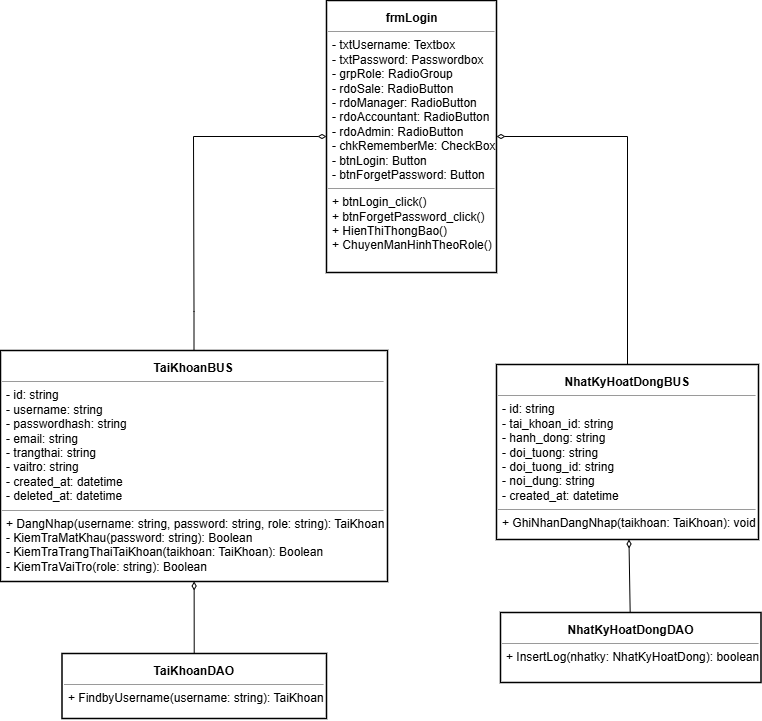

The diagram above was exported from draw.io. Its source (the exported page's mxGraphModel, read from the mxfile embedded in the PNG):
<mxGraphModel dx="1685" dy="1101" grid="0" gridSize="10" guides="1" tooltips="1" connect="1" arrows="1" fold="1" page="0" pageScale="1" pageWidth="850" pageHeight="1100" math="0" shadow="0">
  <root>
    <mxCell id="0" />
    <mxCell id="1" parent="0" />
    <mxCell id="1gpwjNDpAPV5miRcDW6P-1" parent="1" style="whiteSpace=wrap;html=1;align=left;verticalAlign=top;strokeColor=#000000;strokeWidth=1.5;fillColor=#ffffff;" value="&lt;p style=&quot;margin:0px;margin-top:4px;text-align:center;&quot;&gt;&lt;b&gt;frmLogin&lt;/b&gt;&lt;/p&gt;&lt;hr size=&quot;1&quot;&gt;&lt;p style=&quot;margin:0px;margin-left:4px;&quot;&gt;- txtUsername: Textbox&lt;/p&gt;&lt;p style=&quot;margin:0px;margin-left:4px;&quot;&gt;- txtPassword: Passwordbox&lt;/p&gt;&lt;p style=&quot;margin:0px;margin-left:4px;&quot;&gt;- grpRole: RadioGroup&lt;/p&gt;&lt;p style=&quot;margin:0px;margin-left:4px;&quot;&gt;- rdoSale: RadioButton&lt;/p&gt;&lt;p style=&quot;margin:0px;margin-left:4px;&quot;&gt;- rdoManager: RadioButton&lt;/p&gt;&lt;p style=&quot;margin:0px;margin-left:4px;&quot;&gt;- rdoAccountant: RadioButton&lt;/p&gt;&lt;p style=&quot;margin:0px;margin-left:4px;&quot;&gt;- rdoAdmin: RadioButton&lt;/p&gt;&lt;p style=&quot;margin:0px;margin-left:4px;&quot;&gt;- chkRememberMe: CheckBox&lt;/p&gt;&lt;p style=&quot;margin:0px;margin-left:4px;&quot;&gt;- btnLogin: Button&lt;/p&gt;&lt;p style=&quot;margin:0px;margin-left:4px;&quot;&gt;- btnForgetPassword: Button&lt;/p&gt;&lt;hr size=&quot;1&quot;&gt;&lt;p style=&quot;margin:0px;margin-left:4px;&quot;&gt;+ btnLogin_click()&lt;/p&gt;&lt;p style=&quot;margin:0px;margin-left:4px;&quot;&gt;+ btnForgetPassword_click()&lt;/p&gt;&lt;p style=&quot;margin:0px;margin-left:4px;&quot;&gt;+ HienThiThongBao()&lt;/p&gt;&lt;p style=&quot;margin:0px;margin-left:4px;&quot;&gt;+ ChuyenManHinhTheoRole()&lt;/p&gt;" vertex="1">
      <mxGeometry height="272" width="170" x="238" y="-372" as="geometry" />
    </mxCell>
    <mxCell id="1gpwjNDpAPV5miRcDW6P-2" parent="1" style="whiteSpace=wrap;html=1;align=left;verticalAlign=top;strokeColor=#000000;strokeWidth=1.5;fillColor=#ffffff;" value="&lt;p style=&quot;margin:0px;margin-top:4px;text-align:center;&quot;&gt;&lt;b&gt;TaiKhoanBUS&lt;/b&gt;&lt;/p&gt;&lt;hr size=&quot;1&quot;&gt;&lt;p style=&quot;margin:0px;margin-left:4px;&quot;&gt;- id: string&lt;/p&gt;&lt;p style=&quot;margin:0px;margin-left:4px;&quot;&gt;- username: string&lt;/p&gt;&lt;p style=&quot;margin:0px;margin-left:4px;&quot;&gt;- passwordhash: string&lt;/p&gt;&lt;p style=&quot;margin:0px;margin-left:4px;&quot;&gt;- email: string&lt;/p&gt;&lt;p style=&quot;margin:0px;margin-left:4px;&quot;&gt;- trangthai: string&lt;/p&gt;&lt;p style=&quot;margin:0px;margin-left:4px;&quot;&gt;- vaitro: string&lt;/p&gt;&lt;p style=&quot;margin:0px;margin-left:4px;&quot;&gt;- created_at: datetime&lt;/p&gt;&lt;p style=&quot;margin:0px;margin-left:4px;&quot;&gt;- deleted_at: datetime&lt;/p&gt;&lt;hr size=&quot;1&quot;&gt;&lt;p style=&quot;margin:0px;margin-left:4px;&quot;&gt;+ DangNhap(username: string, password: string, role: string): TaiKhoan&lt;/p&gt;&lt;p style=&quot;margin:0px;margin-left:4px;&quot;&gt;- KiemTraMatKhau(password: string): Boolean&lt;/p&gt;&lt;p style=&quot;margin:0px;margin-left:4px;&quot;&gt;- KiemTraTrangThaiTaiKhoan(taikhoan: TaiKhoan): Boolean&lt;/p&gt;&lt;p style=&quot;margin:0px;margin-left:4px;&quot;&gt;- KiemTraVaiTro(role: string): Boolean&lt;/p&gt;" vertex="1">
      <mxGeometry height="231" width="387" x="-88" y="-22" as="geometry" />
    </mxCell>
    <mxCell id="1gpwjNDpAPV5miRcDW6P-3" parent="1" style="whiteSpace=wrap;html=1;align=left;verticalAlign=top;strokeColor=#000000;strokeWidth=1.5;fillColor=#ffffff;" value="&lt;p style=&quot;margin:0px;margin-top:4px;text-align:center;&quot;&gt;&lt;b&gt;TaiKhoanDAO&lt;/b&gt;&lt;/p&gt;&lt;hr size=&quot;1&quot;&gt;&lt;p style=&quot;margin:0px;margin-left:4px;&quot;&gt;+ FindbyUsername(username: string): TaiKhoan&lt;/p&gt;&lt;p style=&quot;margin:0px;margin-left:4px;&quot;&gt;&lt;br&gt;&lt;/p&gt;" vertex="1">
      <mxGeometry height="65" width="264.5" x="-26.5" y="281" as="geometry" />
    </mxCell>
    <mxCell id="1gpwjNDpAPV5miRcDW6P-4" parent="1" style="whiteSpace=wrap;html=1;align=left;verticalAlign=top;strokeColor=#000000;strokeWidth=1.5;fillColor=#ffffff;" value="&lt;p style=&quot;margin:0px;margin-top:4px;text-align:center;&quot;&gt;&lt;b&gt;NhatKyHoatDongDAO&lt;/b&gt;&lt;/p&gt;&lt;hr size=&quot;1&quot;&gt;&lt;p style=&quot;margin:0px;margin-left:4px;&quot;&gt;+ InsertLog(nhatky: NhatKyHoatDong): boolean&lt;/p&gt;" vertex="1">
      <mxGeometry height="70" width="260.5" x="412" y="240" as="geometry" />
    </mxCell>
    <mxCell id="1gpwjNDpAPV5miRcDW6P-5" edge="1" parent="1" source="1gpwjNDpAPV5miRcDW6P-3" style="endArrow=diamondThin;html=1;rounded=0;endFill=0;" target="1gpwjNDpAPV5miRcDW6P-2" value="">
      <mxGeometry height="50" relative="1" width="50" as="geometry">
        <mxPoint x="325" y="192" as="sourcePoint" />
        <mxPoint x="375" y="142" as="targetPoint" />
      </mxGeometry>
    </mxCell>
    <mxCell id="1gpwjNDpAPV5miRcDW6P-6" edge="1" parent="1" source="1gpwjNDpAPV5miRcDW6P-4" style="endArrow=diamondThin;html=1;rounded=0;endFill=0;" target="1gpwjNDpAPV5miRcDW6P-8" value="">
      <mxGeometry height="50" relative="1" width="50" as="geometry">
        <mxPoint x="79" y="243" as="sourcePoint" />
        <mxPoint x="157" y="130" as="targetPoint" />
      </mxGeometry>
    </mxCell>
    <mxCell id="1gpwjNDpAPV5miRcDW6P-7" edge="1" parent="1" source="1gpwjNDpAPV5miRcDW6P-2" style="endArrow=diamondThin;html=1;rounded=0;endFill=0;edgeStyle=orthogonalEdgeStyle;" target="1gpwjNDpAPV5miRcDW6P-1" value="">
      <mxGeometry height="50" relative="1" width="50" as="geometry">
        <Array as="points">
          <mxPoint x="105" y="-61" />
          <mxPoint x="105" y="-236" />
        </Array>
        <mxPoint x="79" y="243" as="sourcePoint" />
        <mxPoint x="157" y="130" as="targetPoint" />
      </mxGeometry>
    </mxCell>
    <mxCell id="1gpwjNDpAPV5miRcDW6P-8" parent="1" style="whiteSpace=wrap;html=1;align=left;verticalAlign=top;strokeColor=#000000;strokeWidth=1.5;fillColor=#ffffff;" value="&lt;p style=&quot;margin:0px;margin-top:4px;text-align:center;&quot;&gt;&lt;b&gt;NhatKyHoatDongBUS&lt;/b&gt;&lt;/p&gt;&lt;hr size=&quot;1&quot;&gt;&lt;p style=&quot;margin:0px;margin-left:4px;&quot;&gt;- id: string&lt;/p&gt;&lt;p style=&quot;margin:0px;margin-left:4px;&quot;&gt;- tai_khoan_id: string&lt;/p&gt;&lt;p style=&quot;margin:0px;margin-left:4px;&quot;&gt;- hanh_dong: string&lt;/p&gt;&lt;p style=&quot;margin:0px;margin-left:4px;&quot;&gt;- doi_tuong: string&lt;/p&gt;&lt;p style=&quot;margin:0px;margin-left:4px;&quot;&gt;- doi_tuong_id: string&lt;/p&gt;&lt;p style=&quot;margin:0px;margin-left:4px;&quot;&gt;- noi_dung: string&lt;/p&gt;&lt;p style=&quot;margin:0px;margin-left:4px;&quot;&gt;- created_at: datetime&lt;/p&gt;&lt;hr size=&quot;1&quot;&gt;&lt;p style=&quot;margin:0px;margin-left:4px;&quot;&gt;&lt;span style=&quot;background-color: transparent; color: light-dark(rgb(0, 0, 0), rgb(255, 255, 255));&quot;&gt;+ GhiNhanDangNhap(taikhoan: TaiKhoan): void&lt;/span&gt;&lt;/p&gt;" vertex="1">
      <mxGeometry height="175" width="262" x="408" y="-8" as="geometry" />
    </mxCell>
    <mxCell id="1gpwjNDpAPV5miRcDW6P-9" edge="1" parent="1" source="1gpwjNDpAPV5miRcDW6P-8" style="endArrow=diamondThin;html=1;rounded=0;endFill=0;edgeStyle=orthogonalEdgeStyle;" target="1gpwjNDpAPV5miRcDW6P-1" value="">
      <mxGeometry height="50" relative="1" width="50" as="geometry">
        <Array as="points">
          <mxPoint x="539" y="-236" />
        </Array>
        <mxPoint x="489" y="-62" as="sourcePoint" />
        <mxPoint x="489" y="-153" as="targetPoint" />
      </mxGeometry>
    </mxCell>
  </root>
</mxGraphModel>